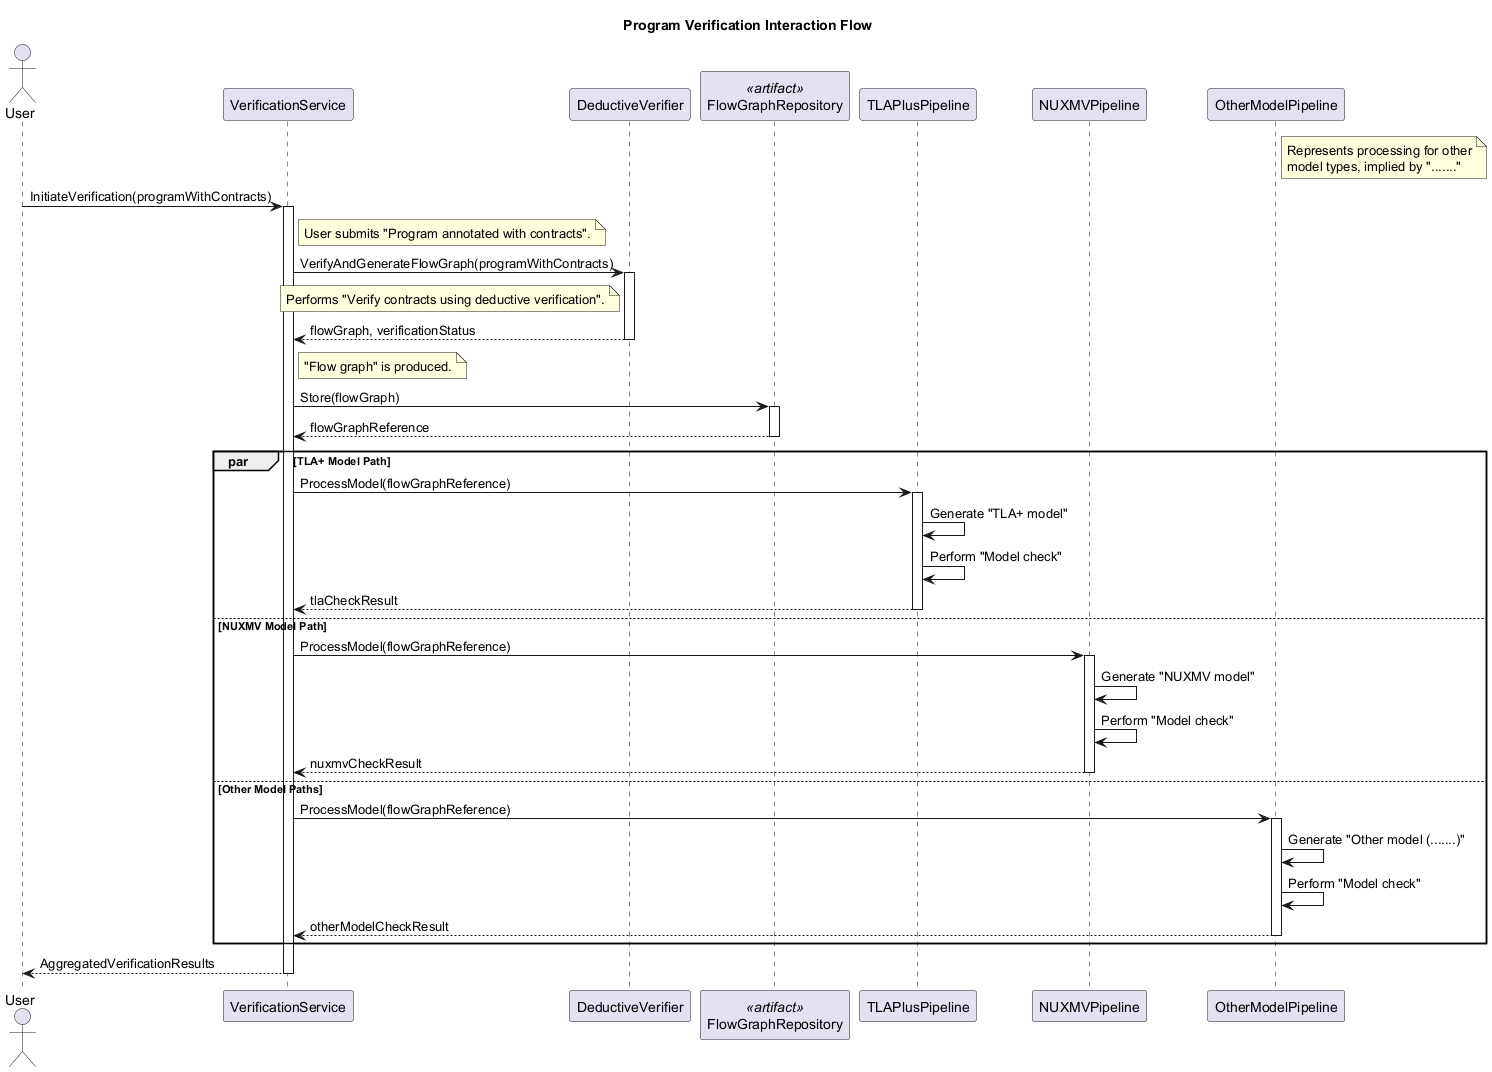

The diagram above was rendered by PlantUML. Its source (embedded in the PNG):
@startuml
title Program Verification Interaction Flow

actor User
participant VerificationService as VS
participant DeductiveVerifier as DV
participant FlowGraphRepository as FGR <<artifact>>
participant TLAPlusPipeline as TLA_P
participant NUXMVPipeline as NUXMV_P
participant OtherModelPipeline as Other_P
note right of Other_P: Represents processing for other\nmodel types, implied by "......."

User -> VS : InitiateVerification(programWithContracts)
activate VS
note right of VS: User submits "Program annotated with contracts".

VS -> DV : VerifyAndGenerateFlowGraph(programWithContracts)
activate DV
note left of DV: Performs "Verify contracts using deductive verification".
DV --> VS : flowGraph, verificationStatus
deactivate DV
note right of VS: "Flow graph" is produced.

VS -> FGR : Store(flowGraph)
activate FGR
FGR --> VS : flowGraphReference
deactivate FGR

par TLA+ Model Path
  VS -> TLA_P : ProcessModel(flowGraphReference)
  activate TLA_P
  TLA_P -> TLA_P : Generate "TLA+ model"
  TLA_P -> TLA_P : Perform "Model check"
  TLA_P --> VS : tlaCheckResult
  deactivate TLA_P
else NUXMV Model Path
  VS -> NUXMV_P : ProcessModel(flowGraphReference)
  activate NUXMV_P
  NUXMV_P -> NUXMV_P : Generate "NUXMV model"
  NUXMV_P -> NUXMV_P : Perform "Model check"
  NUXMV_P --> VS : nuxmvCheckResult
  deactivate NUXMV_P
else Other Model Paths
  VS -> Other_P : ProcessModel(flowGraphReference)
  activate Other_P
  Other_P -> Other_P : Generate "Other model (.......)"
  Other_P -> Other_P : Perform "Model check"
  Other_P --> VS : otherModelCheckResult
  deactivate Other_P
end

VS --> User : AggregatedVerificationResults
deactivate VS

@enduml